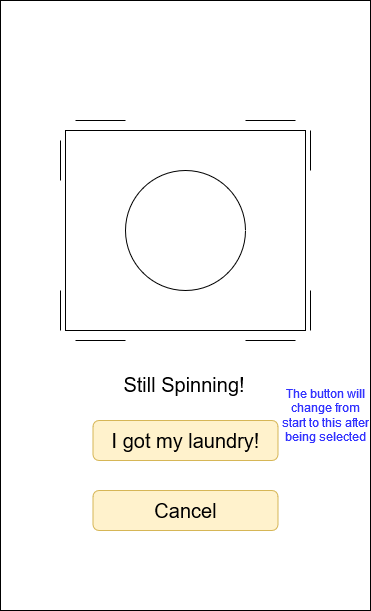

The diagram above was exported from draw.io. Its source (the exported page's mxGraphModel, read from the mxfile embedded in the PNG):
<mxGraphModel dx="1102" dy="598" grid="1" gridSize="10" guides="1" tooltips="1" connect="1" arrows="1" fold="1" page="1" pageScale="1" pageWidth="850" pageHeight="1100" math="0" shadow="0">
  <root>
    <mxCell id="0" />
    <mxCell id="1" parent="0" />
    <mxCell id="gJhf5hIAgJwr5hqcKhzt-1" value="" style="rounded=0;whiteSpace=wrap;html=1;" parent="1" vertex="1">
      <mxGeometry x="230" y="60" width="370" height="610" as="geometry" />
    </mxCell>
    <mxCell id="gJhf5hIAgJwr5hqcKhzt-2" value="" style="rounded=0;whiteSpace=wrap;html=1;" parent="1" vertex="1">
      <mxGeometry x="295" y="190" width="240" height="200" as="geometry" />
    </mxCell>
    <mxCell id="gJhf5hIAgJwr5hqcKhzt-3" value="" style="ellipse;whiteSpace=wrap;html=1;aspect=fixed;" parent="1" vertex="1">
      <mxGeometry x="355" y="230" width="120" height="120" as="geometry" />
    </mxCell>
    <mxCell id="gJhf5hIAgJwr5hqcKhzt-7" value="&lt;font style=&quot;font-size: 20px&quot;&gt;Still Spinning!&lt;/font&gt;" style="text;html=1;strokeColor=none;fillColor=none;align=center;verticalAlign=middle;whiteSpace=wrap;rounded=0;fontSize=50;" parent="1" vertex="1">
      <mxGeometry x="329" y="419" width="170" height="30" as="geometry" />
    </mxCell>
    <mxCell id="gJhf5hIAgJwr5hqcKhzt-8" value="I got my laundry!" style="rounded=1;whiteSpace=wrap;html=1;fontSize=20;fillColor=#fff2cc;strokeColor=#d6b656;" parent="1" vertex="1">
      <mxGeometry x="322.5" y="480" width="185" height="40" as="geometry" />
    </mxCell>
    <mxCell id="gJhf5hIAgJwr5hqcKhzt-9" value="Cancel" style="rounded=1;whiteSpace=wrap;html=1;fontSize=20;fillColor=#fff2cc;strokeColor=#d6b656;" parent="1" vertex="1">
      <mxGeometry x="322.5" y="550" width="185" height="40" as="geometry" />
    </mxCell>
    <mxCell id="gJhf5hIAgJwr5hqcKhzt-11" value="" style="endArrow=none;html=1;rounded=0;fontSize=20;edgeStyle=orthogonalEdgeStyle;" parent="1" edge="1">
      <mxGeometry width="50" height="50" relative="1" as="geometry">
        <mxPoint x="305" y="180" as="sourcePoint" />
        <mxPoint x="355" y="180" as="targetPoint" />
      </mxGeometry>
    </mxCell>
    <mxCell id="gJhf5hIAgJwr5hqcKhzt-14" value="" style="endArrow=none;html=1;rounded=0;fontSize=20;edgeStyle=orthogonalEdgeStyle;" parent="1" edge="1">
      <mxGeometry width="50" height="50" relative="1" as="geometry">
        <mxPoint x="475" y="180" as="sourcePoint" />
        <mxPoint x="525" y="180" as="targetPoint" />
      </mxGeometry>
    </mxCell>
    <mxCell id="gJhf5hIAgJwr5hqcKhzt-15" value="" style="endArrow=none;html=1;rounded=0;fontSize=20;edgeStyle=orthogonalEdgeStyle;" parent="1" edge="1">
      <mxGeometry width="50" height="50" relative="1" as="geometry">
        <mxPoint x="305" y="400" as="sourcePoint" />
        <mxPoint x="355" y="400" as="targetPoint" />
      </mxGeometry>
    </mxCell>
    <mxCell id="gJhf5hIAgJwr5hqcKhzt-16" value="" style="endArrow=none;html=1;rounded=0;fontSize=20;edgeStyle=orthogonalEdgeStyle;" parent="1" edge="1">
      <mxGeometry width="50" height="50" relative="1" as="geometry">
        <mxPoint x="475" y="400" as="sourcePoint" />
        <mxPoint x="525" y="400" as="targetPoint" />
      </mxGeometry>
    </mxCell>
    <mxCell id="gJhf5hIAgJwr5hqcKhzt-18" value="" style="endArrow=none;html=1;rounded=0;fontSize=20;edgeStyle=orthogonalEdgeStyle;" parent="1" edge="1">
      <mxGeometry width="50" height="50" relative="1" as="geometry">
        <mxPoint x="290" y="240" as="sourcePoint" />
        <mxPoint x="290" y="200" as="targetPoint" />
      </mxGeometry>
    </mxCell>
    <mxCell id="gJhf5hIAgJwr5hqcKhzt-19" value="" style="endArrow=none;html=1;rounded=0;fontSize=20;edgeStyle=orthogonalEdgeStyle;" parent="1" edge="1">
      <mxGeometry width="50" height="50" relative="1" as="geometry">
        <mxPoint x="540" y="230" as="sourcePoint" />
        <mxPoint x="540" y="190" as="targetPoint" />
      </mxGeometry>
    </mxCell>
    <mxCell id="gJhf5hIAgJwr5hqcKhzt-20" value="" style="endArrow=none;html=1;rounded=0;fontSize=20;edgeStyle=orthogonalEdgeStyle;" parent="1" edge="1">
      <mxGeometry width="50" height="50" relative="1" as="geometry">
        <mxPoint x="540" y="390" as="sourcePoint" />
        <mxPoint x="540" y="350" as="targetPoint" />
      </mxGeometry>
    </mxCell>
    <mxCell id="gJhf5hIAgJwr5hqcKhzt-21" value="" style="endArrow=none;html=1;rounded=0;fontSize=20;edgeStyle=orthogonalEdgeStyle;" parent="1" edge="1">
      <mxGeometry width="50" height="50" relative="1" as="geometry">
        <mxPoint x="290" y="390" as="sourcePoint" />
        <mxPoint x="290" y="350" as="targetPoint" />
      </mxGeometry>
    </mxCell>
    <mxCell id="xPSFKxfx7qSSBqxUZPfh-1" value="&lt;font color=&quot;#3333FF&quot;&gt;The button will change from start to this after being selected&lt;/font&gt;" style="text;html=1;strokeColor=none;fillColor=none;align=center;verticalAlign=middle;whiteSpace=wrap;rounded=0;" vertex="1" parent="1">
      <mxGeometry x="510" y="460" width="90" height="30" as="geometry" />
    </mxCell>
  </root>
</mxGraphModel>